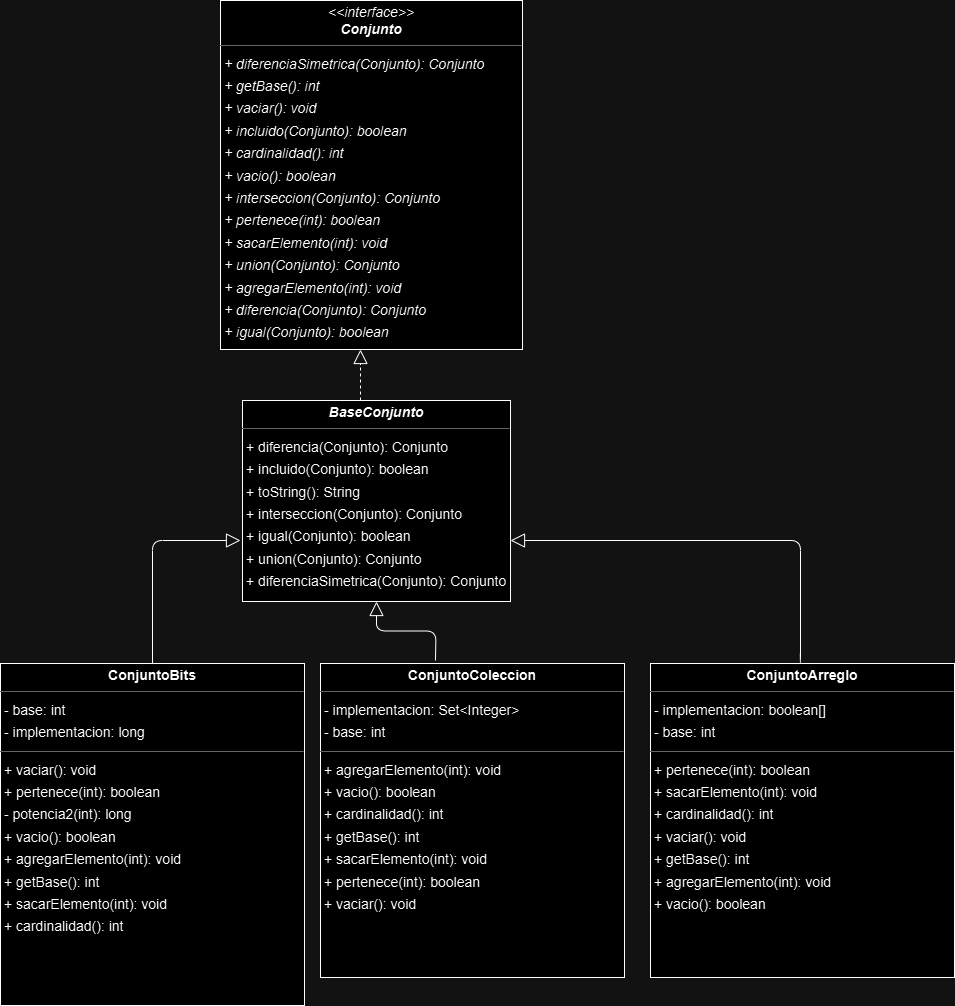

The diagram above was exported from draw.io. Its source (the exported page's mxGraphModel, read from the mxfile embedded in the PNG):
<mxGraphModel dx="1194" dy="860" grid="1" gridSize="10" guides="1" tooltips="1" connect="1" arrows="1" fold="1" page="0" pageScale="1" pageWidth="1169" pageHeight="827" background="none" math="0" shadow="0">
  <root>
    <mxCell id="0" />
    <mxCell id="1" parent="0" />
    <mxCell id="node4" value="&lt;p style=&quot;margin:0px;margin-top:4px;text-align:center;&quot;&gt;&lt;b&gt;&lt;i&gt;BaseConjunto&lt;/i&gt;&lt;/b&gt;&lt;/p&gt;&lt;hr size=&quot;1&quot;&gt;&lt;p style=&quot;margin:0 0 0 4px;line-height:1.6;&quot;&gt;+ diferencia(Conjunto): Conjunto&lt;br&gt;+ incluido(Conjunto): boolean&lt;br&gt;+ toString(): String&lt;br&gt;+ interseccion(Conjunto): Conjunto&lt;br&gt;+ igual(Conjunto): boolean&lt;br&gt;+ union(Conjunto): Conjunto&lt;/p&gt;&lt;p style=&quot;margin:0 0 0 4px;line-height:1.6;&quot;&gt;+ diferenciaSimetrica(Conjunto): Conjunto&lt;br&gt;&lt;/p&gt;" style="verticalAlign=top;align=left;overflow=fill;fontSize=14;fontFamily=Helvetica;html=1;rounded=0;shadow=0;comic=0;labelBackgroundColor=none;strokeWidth=1;" parent="1" vertex="1">
      <mxGeometry x="132" y="260" width="268" height="201" as="geometry" />
    </mxCell>
    <mxCell id="node0" value="&lt;p style=&quot;margin:0px;margin-top:4px;text-align:center;&quot;&gt;&lt;i&gt;&amp;lt;&amp;lt;interface&amp;gt;&amp;gt;&lt;/i&gt;&lt;br&gt;&lt;b&gt;&lt;i&gt;Conjunto&lt;/i&gt;&lt;/b&gt;&lt;/p&gt;&lt;hr size=&quot;1&quot;&gt;&lt;p style=&quot;margin:0 0 0 4px;line-height:1.6;&quot;&gt;&lt;i&gt;+ diferenciaSimetrica(Conjunto): Conjunto&lt;br&gt;+ getBase(): int&lt;br&gt;+ vaciar(): void&lt;br&gt;+ incluido(Conjunto): boolean&lt;br&gt;+ cardinalidad(): int&lt;br&gt;+ vacio(): boolean&lt;br&gt;+ interseccion(Conjunto): Conjunto&lt;br&gt;+ pertenece(int): boolean&lt;br&gt;+ sacarElemento(int): void&lt;br&gt;+ union(Conjunto): Conjunto&lt;br&gt;+ agregarElemento(int): void&lt;br&gt;+ diferencia(Conjunto): Conjunto&lt;br&gt;+ igual(Conjunto): boolean&lt;/i&gt;&lt;/p&gt;" style="verticalAlign=top;align=left;overflow=fill;fontSize=14;fontFamily=Helvetica;html=1;rounded=0;shadow=0;comic=0;labelBackgroundColor=none;strokeWidth=1;" parent="1" vertex="1">
      <mxGeometry x="110" y="-140" width="302" height="349" as="geometry" />
    </mxCell>
    <mxCell id="node2" value="&lt;p style=&quot;margin:0px;margin-top:4px;text-align:center;&quot;&gt;&lt;b&gt;ConjuntoArreglo&lt;/b&gt;&lt;/p&gt;&lt;hr size=&quot;1&quot;&gt;&lt;p style=&quot;margin:0 0 0 4px;line-height:1.6;&quot;&gt;- implementacion: boolean[]&lt;br&gt;- base: int&lt;/p&gt;&lt;hr size=&quot;1&quot;&gt;&lt;p style=&quot;margin:0 0 0 4px;line-height:1.6;&quot;&gt;+ pertenece(int): boolean&lt;br&gt;+ sacarElemento(int): void&lt;br&gt;+ cardinalidad(): int&lt;br&gt;+ vaciar(): void&lt;br&gt;+ getBase(): int&lt;br&gt;+ agregarElemento(int): void&lt;br&gt;+ vacio(): boolean&lt;/p&gt;" style="verticalAlign=top;align=left;overflow=fill;fontSize=14;fontFamily=Helvetica;html=1;rounded=0;shadow=0;comic=0;labelBackgroundColor=none;strokeWidth=1;" parent="1" vertex="1">
      <mxGeometry x="540" y="523" width="304" height="314" as="geometry" />
    </mxCell>
    <mxCell id="node1" value="&lt;p style=&quot;margin:0px;margin-top:4px;text-align:center;&quot;&gt;&lt;b&gt;ConjuntoBits&lt;/b&gt;&lt;/p&gt;&lt;hr size=&quot;1&quot;&gt;&lt;p style=&quot;margin:0 0 0 4px;line-height:1.6;&quot;&gt;- base: int&lt;br&gt;- implementacion: long&lt;/p&gt;&lt;hr size=&quot;1&quot;&gt;&lt;p style=&quot;margin:0 0 0 4px;line-height:1.6;&quot;&gt;+ vaciar(): void&lt;br&gt;+ pertenece(int): boolean&lt;br&gt;- potencia2(int): long&lt;br&gt;+ vacio(): boolean&lt;br&gt;+ agregarElemento(int): void&lt;br&gt;+ getBase(): int&lt;br&gt;+ sacarElemento(int): void&lt;br&gt;+ cardinalidad(): int&lt;/p&gt;" style="verticalAlign=top;align=left;overflow=fill;fontSize=14;fontFamily=Helvetica;html=1;rounded=0;shadow=0;comic=0;labelBackgroundColor=none;strokeWidth=1;" parent="1" vertex="1">
      <mxGeometry x="-110" y="523" width="304" height="342" as="geometry" />
    </mxCell>
    <mxCell id="node3" value="&lt;p style=&quot;margin:0px;margin-top:4px;text-align:center;&quot;&gt;&lt;b&gt;ConjuntoColeccion&lt;/b&gt;&lt;/p&gt;&lt;hr size=&quot;1&quot;&gt;&lt;p style=&quot;margin:0 0 0 4px;line-height:1.6;&quot;&gt;- implementacion: Set&amp;lt;Integer&amp;gt;&lt;br&gt;- base: int&lt;/p&gt;&lt;hr size=&quot;1&quot;&gt;&lt;p style=&quot;margin:0 0 0 4px;line-height:1.6;&quot;&gt;+ agregarElemento(int): void&lt;br&gt;+ vacio(): boolean&lt;br&gt;+ cardinalidad(): int&lt;br&gt;+ getBase(): int&lt;br&gt;+ sacarElemento(int): void&lt;br&gt;+ pertenece(int): boolean&lt;br&gt;+ vaciar(): void&lt;/p&gt;" style="verticalAlign=top;align=left;overflow=fill;fontSize=14;fontFamily=Helvetica;html=1;rounded=0;shadow=0;comic=0;labelBackgroundColor=none;strokeWidth=1;" parent="1" vertex="1">
      <mxGeometry x="210" y="523" width="304" height="314" as="geometry" />
    </mxCell>
    <mxCell id="edge1" value="" style="html=1;rounded=1;edgeStyle=orthogonalEdgeStyle;dashed=1;startArrow=none;endArrow=block;endSize=12;strokeColor=#000000;endFill=0;" parent="1" target="node0" edge="1">
      <mxGeometry width="50" height="50" relative="1" as="geometry">
        <Array as="points">
          <mxPoint x="250" y="260" />
        </Array>
        <mxPoint x="250" y="260" as="sourcePoint" />
      </mxGeometry>
    </mxCell>
    <mxCell id="edge3" value="" style="html=1;rounded=1;edgeStyle=orthogonalEdgeStyle;dashed=0;startArrow=none;endArrow=block;endSize=12;strokeColor=#000000;exitX=0.5;exitY=0;exitDx=0;exitDy=0;endFill=0;" parent="1" source="node2" target="node4" edge="1">
      <mxGeometry width="50" height="50" relative="1" as="geometry">
        <Array as="points">
          <mxPoint x="690" y="523" />
          <mxPoint x="690" y="400" />
        </Array>
      </mxGeometry>
    </mxCell>
    <mxCell id="edge2" value="" style="html=1;rounded=1;edgeStyle=orthogonalEdgeStyle;dashed=0;startArrow=none;endArrow=block;endSize=12;strokeColor=#000000;exitX=0.500;exitY=0.000;exitDx=0;exitDy=0;align=center;verticalAlign=middle;fontFamily=Helvetica;fontSize=11;fontColor=default;labelBackgroundColor=default;endFill=0;" parent="1" source="node1" edge="1">
      <mxGeometry width="50" height="50" relative="1" as="geometry">
        <Array as="points">
          <mxPoint x="42" y="400" />
          <mxPoint x="130" y="400" />
        </Array>
        <mxPoint x="130" y="400" as="targetPoint" />
      </mxGeometry>
    </mxCell>
    <mxCell id="edge0" value="" style="html=1;rounded=1;edgeStyle=orthogonalEdgeStyle;dashed=0;startArrow=none;endArrow=block;endSize=12;strokeColor=#000000;align=center;verticalAlign=middle;fontFamily=Helvetica;fontSize=11;fontColor=default;labelBackgroundColor=default;endFill=0;" parent="1" target="node4" edge="1">
      <mxGeometry width="50" height="50" relative="1" as="geometry">
        <Array as="points" />
        <mxPoint x="325" y="520" as="sourcePoint" />
      </mxGeometry>
    </mxCell>
  </root>
</mxGraphModel>